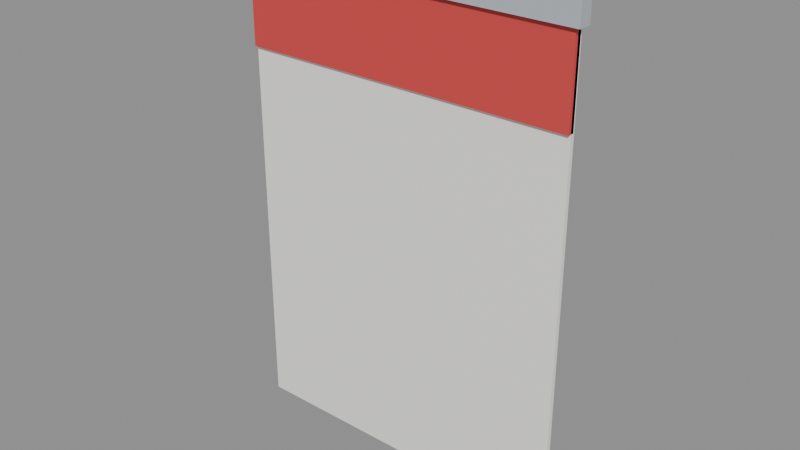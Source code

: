 # Source: calendar.blend  (saved by Blender 4.5.91; exported with 4.5.12 LTS)
import bpy
from mathutils import Matrix  # noqa: F401  (used for matrix-valued properties, if any)

bpy.ops.wm.read_factory_settings(use_empty=True)
scene = bpy.context.scene
scene.name = 'Scene'

# ---- materials (node trees are filled in below, after node groups)
mat_matte_paper = bpy.data.materials.new('MATTE_Paper')
mat_matte_paper.diffuse_color = (0.9647, 0.956, 0.9131, 1.0)
mat_matte_calendarred = bpy.data.materials.new('MATTE_CalendarRed')
mat_matte_calendarred.diffuse_color = (0.6724, 0.05951, 0.05951, 1.0)
mat_metal_trim = bpy.data.materials.new('METAL_Trim')
mat_metal_trim.diffuse_color = (0.4793, 0.5149, 0.5583, 1.0)

# ---- material node trees
mat_matte_paper.use_nodes = True; mat_matte_paper.node_tree.nodes.clear()
_N = mat_matte_paper.node_tree.nodes; _L = mat_matte_paper.node_tree.links
n0 = _N.new('ShaderNodeBsdfPrincipled'); n0.name = 'Principled BSDF'; n0.location = (-200, 100)
n0.inputs[0].default_value = (0.9647, 0.956, 0.9131, 1.0)
n0.inputs[2].default_value = 0.6
n1 = _N.new('ShaderNodeOutputMaterial'); n1.name = 'Material Output'; n1.location = (200, 100)
_L.new(n0.outputs[0], n1.inputs[0])
n1.is_active_output = True
mat_matte_calendarred.use_nodes = True; mat_matte_calendarred.node_tree.nodes.clear()
_N = mat_matte_calendarred.node_tree.nodes; _L = mat_matte_calendarred.node_tree.links
n0 = _N.new('ShaderNodeBsdfPrincipled'); n0.name = 'Principled BSDF'; n0.location = (-200, 100)
n0.inputs[0].default_value = (0.6724, 0.05951, 0.05951, 1.0)
n0.inputs[2].default_value = 0.6
n1 = _N.new('ShaderNodeOutputMaterial'); n1.name = 'Material Output'; n1.location = (200, 100)
_L.new(n0.outputs[0], n1.inputs[0])
n1.is_active_output = True
mat_metal_trim.use_nodes = True; mat_metal_trim.node_tree.nodes.clear()
_N = mat_metal_trim.node_tree.nodes; _L = mat_metal_trim.node_tree.links
n0 = _N.new('ShaderNodeBsdfPrincipled'); n0.name = 'Principled BSDF'; n0.location = (-200, 100)
n0.inputs[0].default_value = (0.4793, 0.5149, 0.5583, 1.0)
n0.inputs[2].default_value = 0.6
n1 = _N.new('ShaderNodeOutputMaterial'); n1.name = 'Material Output'; n1.location = (200, 100)
_L.new(n0.outputs[0], n1.inputs[0])
n1.is_active_output = True

# ---- meshes
me_calendar = bpy.data.meshes.new('Calendar')
me_calendar.from_pydata([(-0.15, -0.002, -0.21), (-0.15, -0.002, 0.21), (-0.15, 0.002, -0.21), (-0.15, 0.002, 0.21), (0.15, -0.002, -0.21), (0.15, -0.002, 0.21), (0.15, 0.002, -0.21), (0.15, 0.002, 0.21), (-0.15, -0.005, 0.13), (-0.15, -0.005, 0.21), (-0.15, 0.001, 0.13), (-0.15, 0.001, 0.21), (0.15, -0.005, 0.13), (0.15, -0.005, 0.21), (0.15, 0.001, 0.13), (0.15, 0.001, 0.21), (-0.155, -0.009, 0.205), (-0.155, -0.009, 0.225), (-0.155, 0.003, 0.205), (-0.155, 0.003, 0.225), (0.155, -0.009, 0.205), (0.155, -0.009, 0.225), (0.155, 0.003, 0.205), (0.155, 0.003, 0.225), (0.0, 0.01, 0.235), (0.0, -0.01, 0.235), (0.001294, 0.01, 0.2348), (0.001294, -0.01, 0.2348), (0.0025, 0.01, 0.2343), (0.0025, -0.01, 0.2343), (0.003536, 0.01, 0.2335), (0.003536, -0.01, 0.2335), (0.00433, 0.01, 0.2325), (0.00433, -0.01, 0.2325), (0.00483, 0.01, 0.2313), (0.00483, -0.01, 0.2313), (0.005, 0.01, 0.23), (0.005, -0.01, 0.23), (0.00483, 0.01, 0.2287), (0.00483, -0.01, 0.2287), (0.00433, 0.01, 0.2275), (0.00433, -0.01, 0.2275), (0.003536, 0.01, 0.2265), (0.003536, -0.01, 0.2265), (0.0025, 0.01, 0.2257), (0.0025, -0.01, 0.2257), (0.001294, 0.01, 0.2252), (0.001294, -0.01, 0.2252), (0.0, 0.01, 0.225), (0.0, -0.01, 0.225), (-0.001294, 0.01, 0.2252), (-0.001294, -0.01, 0.2252), (-0.0025, 0.01, 0.2257), (-0.0025, -0.01, 0.2257), (-0.003536, 0.01, 0.2265), (-0.003536, -0.01, 0.2265), (-0.00433, 0.01, 0.2275), (-0.00433, -0.01, 0.2275), (-0.00483, 0.01, 0.2287), (-0.00483, -0.01, 0.2287), (-0.005, 0.01, 0.23), (-0.005, -0.01, 0.23), (-0.00483, 0.01, 0.2313), (-0.00483, -0.01, 0.2313), (-0.00433, 0.01, 0.2325), (-0.00433, -0.01, 0.2325), (-0.003536, 0.01, 0.2335), (-0.003536, -0.01, 0.2335), (-0.0025, 0.01, 0.2343), (-0.0025, -0.01, 0.2343), (-0.001294, 0.01, 0.2348), (-0.001294, -0.01, 0.2348)], [], [(0, 1, 3, 2), (2, 3, 7, 6), (6, 7, 5, 4), (4, 5, 1, 0), (2, 6, 4, 0), (7, 3, 1, 5), (8, 9, 11, 10), (10, 11, 15, 14), (14, 15, 13, 12), (12, 13, 9, 8), (10, 14, 12, 8), (15, 11, 9, 13), (16, 17, 19, 18), (18, 19, 23, 22), (22, 23, 21, 20), (20, 21, 17, 16), (18, 22, 20, 16), (23, 19, 17, 21), (24, 25, 27, 26), (26, 27, 29, 28), (28, 29, 31, 30), (30, 31, 33, 32), (32, 33, 35, 34), (34, 35, 37, 36), (36, 37, 39, 38), (38, 39, 41, 40), (40, 41, 43, 42), (42, 43, 45, 44), (44, 45, 47, 46), (46, 47, 49, 48), (48, 49, 51, 50), (50, 51, 53, 52), (52, 53, 55, 54), (54, 55, 57, 56), (56, 57, 59, 58), (58, 59, 61, 60), (60, 61, 63, 62), (62, 63, 65, 64), (64, 65, 67, 66), (66, 67, 69, 68), (27, 25, 71, 69, 67, 65, 63, 61, 59, 57, 55, 53, 51, 49, 47, 45, 43, 41, 39, 37, 35, 33, 31, 29), (68, 69, 71, 70), (70, 71, 25, 24), (24, 26, 28, 30, 32, 34, 36, 38, 40, 42, 44, 46, 48, 50, 52, 54, 56, 58, 60, 62, 64, 66, 68, 70)])
me_calendar.polygons.foreach_set('use_smooth', [0, 0, 0, 0, 0, 0, 0, 0, 0, 0, 0, 0, 0, 0, 0, 0, 0, 0, 1, 1, 1, 1, 1, 1, 1, 1, 1, 1, 1, 1, 1, 1, 1, 1, 1, 1, 1, 1, 1, 1, 1, 1, 1, 1])
me_calendar.polygons.foreach_set('material_index', [0, 0, 0, 0, 0, 0, 1, 1, 1, 1, 1, 1, 2, 2, 2, 2, 2, 2, 2, 2, 2, 2, 2, 2, 2, 2, 2, 2, 2, 2, 2, 2, 2, 2, 2, 2, 2, 2, 2, 2, 2, 2, 2, 2])
_k = set([(24, 26), (24, 70), (25, 27), (25, 71), (26, 28), (27, 29), (28, 30), (29, 31), (30, 32), (31, 33), (32, 34), (33, 35), (34, 36), (35, 37), (36, 38), (37, 39), (38, 40), (39, 41), (40, 42), (41, 43), (42, 44), (43, 45), (44, 46), (45, 47), (46, 48), (47, 49), (48, 50), (49, 51), (50, 52), (51, 53), (52, 54), (53, 55), (54, 56), (55, 57), (56, 58), (57, 59), (58, 60), (59, 61), (60, 62), (61, 63), (62, 64), (63, 65), (64, 66), (65, 67), (66, 68), (67, 69), (68, 70), (69, 71)])
me_calendar.attributes.new('sharp_edge', 'BOOLEAN', 'EDGE').data.foreach_set('value', [ (min(e.vertices), max(e.vertices)) in _k for e in me_calendar.edges])
_uv = me_calendar.uv_layers.new(name='UVMap')
_uv.uv.foreach_set('vector', [0.375, 0.0, 0.625, 0.0, 0.625, 0.25, 0.375, 0.25, 0.375, 0.25, 0.625, 0.25, 0.625, 0.5, 0.375, 0.5, 0.375, 0.5, 0.625, 0.5, 0.625, 0.75, 0.375, 0.75, 0.375, 0.75, 0.625, 0.75, 0.625, 1.0, 0.375, 1.0, 0.125, 0.5, 0.375, 0.5, 0.375, 0.75, 0.125, 0.75, 0.625, 0.5, 0.875, 0.5, 0.875, 0.75, 0.625, 0.75, 0.375, 0.0, 0.625, 0.0, 0.625, 0.25, 0.375, 0.25, 0.375, 0.25, 0.625, 0.25, 0.625, 0.5, 0.375, 0.5, 0.375, 0.5, 0.625, 0.5, 0.625, 0.75, 0.375, 0.75, 0.375, 0.75, 0.625, 0.75, 0.625, 1.0, 0.375, 1.0, 0.125, 0.5, 0.375, 0.5, 0.375, 0.75, 0.125, 0.75, 0.625, 0.5, 0.875, 0.5, 0.875, 0.75, 0.625, 0.75, 0.375, 0.0, 0.625, 0.0, 0.625, 0.25, 0.375, 0.25, 0.375, 0.25, 0.625, 0.25, 0.625, 0.5, 0.375, 0.5, 0.375, 0.5, 0.625, 0.5, 0.625, 0.75, 0.375, 0.75, 0.375, 0.75, 0.625, 0.75, 0.625, 1.0, 0.375, 1.0, 0.125, 0.5, 0.375, 0.5, 0.375, 0.75, 0.125, 0.75, 0.625, 0.5, 0.875, 0.5, 0.875, 0.75, 0.625, 0.75, 1.0, 0.5, 1.0, 1.0, 0.9583, 1.0, 0.9583, 0.5, 0.9583, 0.5, 0.9583, 1.0, 0.9167, 1.0, 0.9167, 0.5, 0.9167, 0.5, 0.9167, 1.0, 0.875, 1.0, 0.875, 0.5, 0.875, 0.5, 0.875, 1.0, 0.8333, 1.0, 0.8333, 0.5, 0.8333, 0.5, 0.8333, 1.0, 0.7917, 1.0, 0.7917, 0.5, 0.7917, 0.5, 0.7917, 1.0, 0.75, 1.0, 0.75, 0.5, 0.75, 0.5, 0.75, 1.0, 0.7083, 1.0, 0.7083, 0.5, 0.7083, 0.5, 0.7083, 1.0, 0.6667, 1.0, 0.6667, 0.5, 0.6667, 0.5, 0.6667, 1.0, 0.625, 1.0, 0.625, 0.5, 0.625, 0.5, 0.625, 1.0, 0.5833, 1.0, 0.5833, 0.5, 0.5833, 0.5, 0.5833, 1.0, 0.5417, 1.0, 0.5417, 0.5, 0.5417, 0.5, 0.5417, 1.0, 0.5, 1.0, 0.5, 0.5, 0.5, 0.5, 0.5, 1.0, 0.4583, 1.0, 0.4583, 0.5, 0.4583, 0.5, 0.4583, 1.0, 0.4167, 1.0, 0.4167, 0.5, 0.4167, 0.5, 0.4167, 1.0, 0.375, 1.0, 0.375, 0.5, 0.375, 0.5, 0.375, 1.0, 0.3333, 1.0, 0.3333, 0.5, 0.3333, 0.5, 0.3333, 1.0, 0.2917, 1.0, 0.2917, 0.5, 0.2917, 0.5, 0.2917, 1.0, 0.25, 1.0, 0.25, 0.5, 0.25, 0.5, 0.25, 1.0, 0.2083, 1.0, 0.2083, 0.5, 0.2083, 0.5, 0.2083, 1.0, 0.1667, 1.0, 0.1667, 0.5, 0.1667, 0.5, 0.1667, 1.0, 0.125, 1.0, 0.125, 0.5, 0.125, 0.5, 0.125, 1.0, 0.08333, 1.0, 0.08333, 0.5, 0.3121, 0.4818, 0.25, 0.49, 0.1879, 0.4818, 0.13, 0.4578, 0.08029, 0.4197, 0.04215, 0.37, 0.01818, 0.3121, 0.01, 0.25, 0.01818, 0.1879, 0.04215, 0.13, 0.08029, 0.08029, 0.13, 0.04215, 0.1879, 0.01818, 0.25, 0.01, 0.3121, 0.01818, 0.37, 0.04215, 0.4197, 0.08029, 0.4578, 0.13, 0.4818, 0.1879, 0.49, 0.25, 0.4818, 0.3121, 0.4578, 0.37, 0.4197, 0.4197, 0.37, 0.4578, 0.08333, 0.5, 0.08333, 1.0, 0.04167, 1.0, 0.04167, 0.5, 0.04167, 0.5, 0.04167, 1.0, -1.863e-07, 1.0, -1.863e-07, 0.5, 0.75, 0.49, 0.8121, 0.4818, 0.87, 0.4578, 0.9197, 0.4197, 0.9578, 0.37, 0.9818, 0.3121, 0.99, 0.25, 0.9818, 0.1879, 0.9578, 0.13, 0.9197, 0.08029, 0.87, 0.04215, 0.8121, 0.01818, 0.75, 0.01, 0.6879, 0.01818, 0.63, 0.04215, 0.5803, 0.08029, 0.5422, 0.13, 0.5182, 0.1879, 0.51, 0.25, 0.5182, 0.3121, 0.5422, 0.37, 0.5803, 0.4197, 0.63, 0.4578, 0.6879, 0.4818])
me_calendar.materials.append(mat_matte_paper)
me_calendar.materials.append(mat_matte_calendarred)
me_calendar.materials.append(mat_metal_trim)
me_calendar.update()

# ---- objects
ob_calendar = bpy.data.objects.new('Calendar', me_calendar)

# ---- transforms, parenting, visibility, modifiers, constraints
ob_calendar.location = (0.0, 0.0, -0.23)

# ---- collection membership
scene.collection.objects.link(ob_calendar)

# ---- scene / render settings (as saved in the file)
scene.frame_start = 1; scene.frame_end = 250; scene.frame_set(1)
scene.render.engine = 'BLENDER_EEVEE_NEXT'
scene.render.fps = 30
bpy.context.view_layer.update()

# ---- added for rendering (the .blend has no active camera and no usable light): camera, sun + grey world if the file has none
cam_auto = bpy.data.cameras.new('AutoCamera')
cam_auto.lens = 50.0
cam_auto.sensor_width = 36.0
cam_auto.clip_end = 1000.0
ob_auto_camera = bpy.data.objects.new('AutoCamera', cam_auto)
scene.collection.objects.link(ob_auto_camera)
ob_auto_camera.location = (0.502121, -0.602545, 0.184197)
ob_auto_camera.rotation_euler = (1.09748, -7.21219e-08, 0.694738)
scene.camera = ob_auto_camera
light_auto_sun = bpy.data.lights.new('AutoSun', 'SUN')
light_auto_sun.energy = 3.0
light_auto_sun.angle = 0.0523599
ob_auto_sun = bpy.data.objects.new('AutoSun', light_auto_sun)
scene.collection.objects.link(ob_auto_sun)
ob_auto_sun.rotation_euler = (0.872665, 0.174533, 0.523599)
if scene.world is None:
    world_auto = bpy.data.worlds.new('AutoWorld')
    world_auto.color = (0.3, 0.3, 0.3)
    scene.world = world_auto
bpy.context.view_layer.update()

